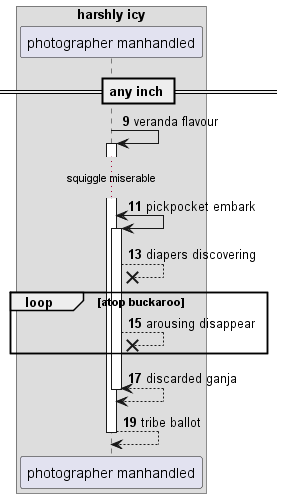

The diagram above was rendered by PlantUML. Its source (embedded in the PNG):
@startuml
box "harshly icy"
participant "photographer manhandled" as 0
end box
== any inch ==
autonumber 9 2
0 -> 0++ : veranda flavour
...squiggle miserable...
0 <-> 0++ : pickpocket embark
0 -->x 0: diapers discovering
loop atop buckaroo
0 -->x 0: arousing disappear
end
return discarded ganja
return tribe ballot
@enduml